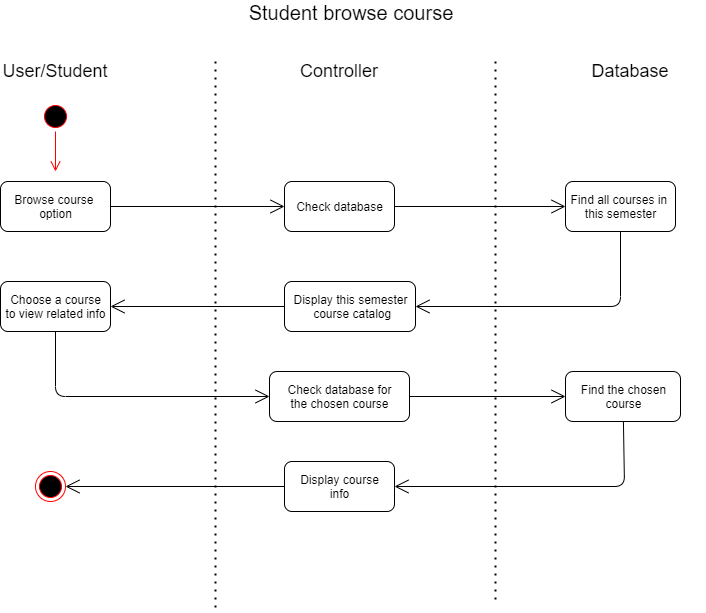

The diagram above was exported from draw.io. Its source (the exported page's mxGraphModel, read from the mxfile embedded in the PNG):
<mxGraphModel dx="868" dy="450" grid="1" gridSize="10" guides="1" tooltips="1" connect="1" arrows="1" fold="1" page="1" pageScale="1" pageWidth="827" pageHeight="1169" math="0" shadow="0">
  <root>
    <mxCell id="0" />
    <mxCell id="1" parent="0" />
    <mxCell id="Vd4Y22naGTQQr9IHj9u7-1" value="&lt;font style=&quot;font-size: 20px&quot;&gt;Student browse course&lt;/font&gt;" style="text;html=1;strokeColor=none;fillColor=none;align=center;verticalAlign=middle;whiteSpace=wrap;rounded=0;" vertex="1" parent="1">
      <mxGeometry x="281" y="21" width="290" height="20" as="geometry" />
    </mxCell>
    <mxCell id="Vd4Y22naGTQQr9IHj9u7-2" value="&lt;font style=&quot;font-size: 18px&quot;&gt;User/Student&lt;/font&gt;" style="text;html=1;strokeColor=none;fillColor=none;align=center;verticalAlign=middle;whiteSpace=wrap;rounded=0;" vertex="1" parent="1">
      <mxGeometry x="90" y="80" width="80" height="20" as="geometry" />
    </mxCell>
    <mxCell id="Vd4Y22naGTQQr9IHj9u7-3" value="&lt;font style=&quot;font-size: 18px&quot;&gt;Controller&lt;/font&gt;" style="text;html=1;strokeColor=none;fillColor=none;align=center;verticalAlign=middle;whiteSpace=wrap;rounded=0;" vertex="1" parent="1">
      <mxGeometry x="374" y="80" width="80" height="20" as="geometry" />
    </mxCell>
    <mxCell id="Vd4Y22naGTQQr9IHj9u7-4" value="&lt;span style=&quot;font-size: 18px&quot;&gt;Database&lt;/span&gt;" style="text;html=1;strokeColor=none;fillColor=none;align=center;verticalAlign=middle;whiteSpace=wrap;rounded=0;" vertex="1" parent="1">
      <mxGeometry x="630" y="80" width="150" height="20" as="geometry" />
    </mxCell>
    <mxCell id="Vd4Y22naGTQQr9IHj9u7-5" value="" style="endArrow=none;dashed=1;html=1;dashPattern=1 3;strokeWidth=2;" edge="1" parent="1">
      <mxGeometry width="50" height="50" relative="1" as="geometry">
        <mxPoint x="290" y="80" as="sourcePoint" />
        <mxPoint x="290" y="630" as="targetPoint" />
      </mxGeometry>
    </mxCell>
    <mxCell id="Vd4Y22naGTQQr9IHj9u7-6" value="" style="endArrow=none;dashed=1;html=1;dashPattern=1 3;strokeWidth=2;" edge="1" parent="1">
      <mxGeometry width="50" height="50" relative="1" as="geometry">
        <mxPoint x="570" y="80" as="sourcePoint" />
        <mxPoint x="570" y="620" as="targetPoint" />
      </mxGeometry>
    </mxCell>
    <mxCell id="Vd4Y22naGTQQr9IHj9u7-10" value="" style="ellipse;html=1;shape=startState;fillColor=#000000;strokeColor=#ff0000;" vertex="1" parent="1">
      <mxGeometry x="115" y="120" width="30" height="30" as="geometry" />
    </mxCell>
    <mxCell id="Vd4Y22naGTQQr9IHj9u7-11" value="" style="edgeStyle=orthogonalEdgeStyle;html=1;verticalAlign=bottom;endArrow=open;endSize=8;strokeColor=#ff0000;" edge="1" source="Vd4Y22naGTQQr9IHj9u7-10" parent="1">
      <mxGeometry relative="1" as="geometry">
        <mxPoint x="130" y="190" as="targetPoint" />
      </mxGeometry>
    </mxCell>
    <mxCell id="Vd4Y22naGTQQr9IHj9u7-13" value="Browse course &lt;br&gt;option" style="html=1;rounded=1;" vertex="1" parent="1">
      <mxGeometry x="75" y="200" width="110" height="50" as="geometry" />
    </mxCell>
    <mxCell id="Vd4Y22naGTQQr9IHj9u7-14" value="Check database" style="html=1;rounded=1;" vertex="1" parent="1">
      <mxGeometry x="359" y="200" width="110" height="50" as="geometry" />
    </mxCell>
    <mxCell id="Vd4Y22naGTQQr9IHj9u7-15" value="Find all courses in&amp;nbsp;&lt;br&gt;this semester" style="html=1;rounded=1;" vertex="1" parent="1">
      <mxGeometry x="640" y="200" width="110" height="50" as="geometry" />
    </mxCell>
    <mxCell id="Vd4Y22naGTQQr9IHj9u7-16" value="Display this&amp;nbsp;semester&lt;br&gt;&amp;nbsp;course catalog" style="html=1;rounded=1;" vertex="1" parent="1">
      <mxGeometry x="359" y="300" width="131" height="50" as="geometry" />
    </mxCell>
    <mxCell id="Vd4Y22naGTQQr9IHj9u7-17" value="" style="endArrow=open;endFill=1;endSize=12;html=1;entryX=0;entryY=0.5;entryDx=0;entryDy=0;exitX=1;exitY=0.5;exitDx=0;exitDy=0;" edge="1" parent="1" source="Vd4Y22naGTQQr9IHj9u7-13" target="Vd4Y22naGTQQr9IHj9u7-14">
      <mxGeometry width="160" relative="1" as="geometry">
        <mxPoint x="230" y="200" as="sourcePoint" />
        <mxPoint x="345" y="224.5" as="targetPoint" />
      </mxGeometry>
    </mxCell>
    <mxCell id="Vd4Y22naGTQQr9IHj9u7-18" value="" style="endArrow=open;endFill=1;endSize=12;html=1;entryX=0;entryY=0.5;entryDx=0;entryDy=0;exitX=1;exitY=0.5;exitDx=0;exitDy=0;" edge="1" parent="1" source="Vd4Y22naGTQQr9IHj9u7-14" target="Vd4Y22naGTQQr9IHj9u7-15">
      <mxGeometry width="160" relative="1" as="geometry">
        <mxPoint x="195" y="235" as="sourcePoint" />
        <mxPoint x="369" y="235" as="targetPoint" />
      </mxGeometry>
    </mxCell>
    <mxCell id="Vd4Y22naGTQQr9IHj9u7-19" value="" style="endArrow=open;endFill=1;endSize=12;html=1;entryX=1;entryY=0.5;entryDx=0;entryDy=0;exitX=0.5;exitY=1;exitDx=0;exitDy=0;" edge="1" parent="1" source="Vd4Y22naGTQQr9IHj9u7-15" target="Vd4Y22naGTQQr9IHj9u7-16">
      <mxGeometry width="160" relative="1" as="geometry">
        <mxPoint x="479" y="235" as="sourcePoint" />
        <mxPoint x="650" y="235" as="targetPoint" />
        <Array as="points">
          <mxPoint x="695" y="325" />
        </Array>
      </mxGeometry>
    </mxCell>
    <mxCell id="Vd4Y22naGTQQr9IHj9u7-20" value="Choose a course&lt;br&gt;to view related info" style="html=1;rounded=1;" vertex="1" parent="1">
      <mxGeometry x="75" y="300" width="110" height="50" as="geometry" />
    </mxCell>
    <mxCell id="Vd4Y22naGTQQr9IHj9u7-21" value="" style="endArrow=open;endFill=1;endSize=12;html=1;entryX=1;entryY=0.5;entryDx=0;entryDy=0;exitX=0;exitY=0.5;exitDx=0;exitDy=0;" edge="1" parent="1" source="Vd4Y22naGTQQr9IHj9u7-16" target="Vd4Y22naGTQQr9IHj9u7-20">
      <mxGeometry width="160" relative="1" as="geometry">
        <mxPoint x="195" y="235" as="sourcePoint" />
        <mxPoint x="369" y="235" as="targetPoint" />
      </mxGeometry>
    </mxCell>
    <mxCell id="Vd4Y22naGTQQr9IHj9u7-22" value="Check database for&lt;br&gt;the chosen course" style="html=1;rounded=1;" vertex="1" parent="1">
      <mxGeometry x="344" y="390" width="140" height="50" as="geometry" />
    </mxCell>
    <mxCell id="Vd4Y22naGTQQr9IHj9u7-23" value="" style="endArrow=open;endFill=1;endSize=12;html=1;entryX=0;entryY=0.5;entryDx=0;entryDy=0;exitX=0.5;exitY=1;exitDx=0;exitDy=0;" edge="1" parent="1" source="Vd4Y22naGTQQr9IHj9u7-20" target="Vd4Y22naGTQQr9IHj9u7-22">
      <mxGeometry width="160" relative="1" as="geometry">
        <mxPoint x="369" y="335" as="sourcePoint" />
        <mxPoint x="195" y="335" as="targetPoint" />
        <Array as="points">
          <mxPoint x="130" y="415" />
        </Array>
      </mxGeometry>
    </mxCell>
    <mxCell id="Vd4Y22naGTQQr9IHj9u7-28" value="" style="endArrow=open;endFill=1;endSize=12;html=1;entryX=0;entryY=0.5;entryDx=0;entryDy=0;exitX=1;exitY=0.5;exitDx=0;exitDy=0;" edge="1" parent="1" source="Vd4Y22naGTQQr9IHj9u7-22" target="Vd4Y22naGTQQr9IHj9u7-35">
      <mxGeometry width="160" relative="1" as="geometry">
        <mxPoint x="444" y="495" as="sourcePoint" />
        <mxPoint x="650" y="495" as="targetPoint" />
      </mxGeometry>
    </mxCell>
    <mxCell id="Vd4Y22naGTQQr9IHj9u7-31" value="Display course&lt;br&gt;info" style="html=1;rounded=1;" vertex="1" parent="1">
      <mxGeometry x="359" y="480" width="110" height="50" as="geometry" />
    </mxCell>
    <mxCell id="Vd4Y22naGTQQr9IHj9u7-32" value="" style="endArrow=open;endFill=1;endSize=12;html=1;entryX=1;entryY=0.5;entryDx=0;entryDy=0;" edge="1" parent="1" source="Vd4Y22naGTQQr9IHj9u7-35" target="Vd4Y22naGTQQr9IHj9u7-31">
      <mxGeometry width="160" relative="1" as="geometry">
        <mxPoint x="705" y="520" as="sourcePoint" />
        <mxPoint x="660" y="505" as="targetPoint" />
        <Array as="points">
          <mxPoint x="699" y="505" />
        </Array>
      </mxGeometry>
    </mxCell>
    <mxCell id="Vd4Y22naGTQQr9IHj9u7-33" value="" style="ellipse;html=1;shape=endState;fillColor=#000000;strokeColor=#ff0000;rounded=1;" vertex="1" parent="1">
      <mxGeometry x="110" y="490" width="30" height="30" as="geometry" />
    </mxCell>
    <mxCell id="Vd4Y22naGTQQr9IHj9u7-34" value="" style="endArrow=open;endFill=1;endSize=12;html=1;entryX=1;entryY=0.5;entryDx=0;entryDy=0;exitX=0;exitY=0.5;exitDx=0;exitDy=0;" edge="1" parent="1" source="Vd4Y22naGTQQr9IHj9u7-31" target="Vd4Y22naGTQQr9IHj9u7-33">
      <mxGeometry width="160" relative="1" as="geometry">
        <mxPoint x="464" y="515" as="sourcePoint" />
        <mxPoint x="670" y="515" as="targetPoint" />
      </mxGeometry>
    </mxCell>
    <mxCell id="Vd4Y22naGTQQr9IHj9u7-35" value="Find the chosen&lt;br&gt;course" style="html=1;rounded=1;" vertex="1" parent="1">
      <mxGeometry x="640" y="390" width="115" height="50" as="geometry" />
    </mxCell>
  </root>
</mxGraphModel>